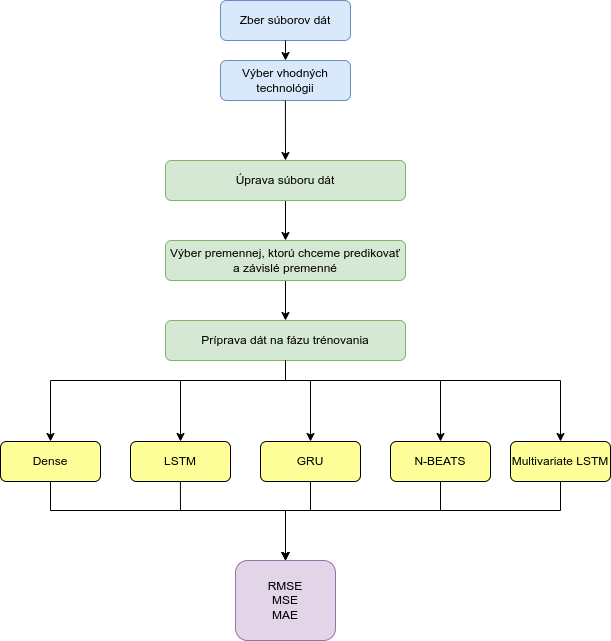

The diagram above was exported from draw.io. Its source (the exported page's mxGraphModel, read from the mxfile embedded in the PNG):
<mxGraphModel dx="1422" dy="708" grid="1" gridSize="10" guides="1" tooltips="1" connect="1" arrows="1" fold="1" page="1" pageScale="1" pageWidth="1169" pageHeight="827" math="0" shadow="0">
  <root>
    <mxCell id="0" />
    <mxCell id="1" parent="0" />
    <mxCell id="Mppyu9NVVGEAz6peYtVV-1" value="Zber súborov dát" style="rounded=1;whiteSpace=wrap;html=1;fillColor=#dae8fc;strokeColor=#6c8ebf;" parent="1" vertex="1">
      <mxGeometry x="510" y="120" width="130" height="40" as="geometry" />
    </mxCell>
    <mxCell id="Mppyu9NVVGEAz6peYtVV-2" value="Výber vhodných technológii" style="rounded=1;whiteSpace=wrap;html=1;fillColor=#dae8fc;strokeColor=#6c8ebf;" parent="1" vertex="1">
      <mxGeometry x="510" y="180" width="130" height="40" as="geometry" />
    </mxCell>
    <mxCell id="fCoeqvdtL3CEaHaNTrJE-5" value="" style="edgeStyle=orthogonalEdgeStyle;rounded=0;orthogonalLoop=1;jettySize=auto;html=1;" parent="1" source="Mppyu9NVVGEAz6peYtVV-4" target="Mppyu9NVVGEAz6peYtVV-5" edge="1">
      <mxGeometry relative="1" as="geometry" />
    </mxCell>
    <mxCell id="Mppyu9NVVGEAz6peYtVV-4" value="Úprava súboru dát" style="rounded=1;whiteSpace=wrap;html=1;fillColor=#d5e8d4;strokeColor=#82b366;" parent="1" vertex="1">
      <mxGeometry x="455" y="280" width="240" height="40" as="geometry" />
    </mxCell>
    <mxCell id="Mppyu9NVVGEAz6peYtVV-6" value="Príprava dát na fázu trénovania" style="rounded=1;whiteSpace=wrap;html=1;fillColor=#d5e8d4;strokeColor=#82b366;" parent="1" vertex="1">
      <mxGeometry x="455" y="440" width="240" height="40" as="geometry" />
    </mxCell>
    <mxCell id="Mppyu9NVVGEAz6peYtVV-7" value="LSTM" style="rounded=1;whiteSpace=wrap;html=1;fillColor=#FFFF99;" parent="1" vertex="1">
      <mxGeometry x="420" y="561" width="100" height="40" as="geometry" />
    </mxCell>
    <mxCell id="Mppyu9NVVGEAz6peYtVV-8" value="GRU" style="rounded=1;whiteSpace=wrap;html=1;fillColor=#FFFF99;" parent="1" vertex="1">
      <mxGeometry x="550" y="561" width="100" height="40" as="geometry" />
    </mxCell>
    <mxCell id="Mppyu9NVVGEAz6peYtVV-9" value="Dense" style="rounded=1;whiteSpace=wrap;html=1;fillColor=#FFFF99;" parent="1" vertex="1">
      <mxGeometry x="290" y="561" width="100" height="40" as="geometry" />
    </mxCell>
    <mxCell id="Mppyu9NVVGEAz6peYtVV-10" value="RMSE&lt;br&gt;MSE&lt;br&gt;MAE" style="rounded=1;whiteSpace=wrap;html=1;fillColor=#e1d5e7;strokeColor=#9673a6;" parent="1" vertex="1">
      <mxGeometry x="525" y="680" width="100" height="80" as="geometry" />
    </mxCell>
    <mxCell id="Mppyu9NVVGEAz6peYtVV-11" value="" style="endArrow=classic;html=1;rounded=0;entryX=0.5;entryY=0;entryDx=0;entryDy=0;exitX=0.5;exitY=1;exitDx=0;exitDy=0;" parent="1" source="Mppyu9NVVGEAz6peYtVV-1" target="Mppyu9NVVGEAz6peYtVV-2" edge="1">
      <mxGeometry width="50" height="50" relative="1" as="geometry">
        <mxPoint x="410" y="180" as="sourcePoint" />
        <mxPoint x="460" y="130" as="targetPoint" />
      </mxGeometry>
    </mxCell>
    <mxCell id="Mppyu9NVVGEAz6peYtVV-13" value="" style="endArrow=classic;html=1;rounded=0;entryX=0.5;entryY=0;entryDx=0;entryDy=0;exitX=0.5;exitY=1;exitDx=0;exitDy=0;" parent="1" target="Mppyu9NVVGEAz6peYtVV-4" edge="1">
      <mxGeometry width="50" height="50" relative="1" as="geometry">
        <mxPoint x="574.88" y="220" as="sourcePoint" />
        <mxPoint x="574.88" y="240" as="targetPoint" />
      </mxGeometry>
    </mxCell>
    <mxCell id="Mppyu9NVVGEAz6peYtVV-14" value="" style="endArrow=classic;html=1;rounded=0;entryX=0.5;entryY=0;entryDx=0;entryDy=0;exitX=0.5;exitY=1;exitDx=0;exitDy=0;" parent="1" source="Mppyu9NVVGEAz6peYtVV-6" target="Mppyu9NVVGEAz6peYtVV-7" edge="1">
      <mxGeometry width="50" height="50" relative="1" as="geometry">
        <mxPoint x="470" y="520.5" as="sourcePoint" />
        <mxPoint x="479.91999999999996" y="561" as="targetPoint" />
        <Array as="points">
          <mxPoint x="575" y="500" />
          <mxPoint x="470" y="500" />
        </Array>
      </mxGeometry>
    </mxCell>
    <mxCell id="Mppyu9NVVGEAz6peYtVV-15" value="" style="endArrow=classic;html=1;rounded=0;entryX=0.5;entryY=0;entryDx=0;entryDy=0;exitX=0.5;exitY=1;exitDx=0;exitDy=0;" parent="1" target="Mppyu9NVVGEAz6peYtVV-10" edge="1">
      <mxGeometry width="50" height="50" relative="1" as="geometry">
        <mxPoint x="469.88" y="601" as="sourcePoint" />
        <mxPoint x="665" y="680" as="targetPoint" />
        <Array as="points">
          <mxPoint x="470" y="630" />
          <mxPoint x="575" y="630" />
        </Array>
      </mxGeometry>
    </mxCell>
    <mxCell id="Mppyu9NVVGEAz6peYtVV-16" value="" style="endArrow=classic;html=1;rounded=0;entryX=0.5;entryY=0;entryDx=0;entryDy=0;exitX=0.5;exitY=1;exitDx=0;exitDy=0;" parent="1" source="Mppyu9NVVGEAz6peYtVV-6" target="Mppyu9NVVGEAz6peYtVV-9" edge="1">
      <mxGeometry width="50" height="50" relative="1" as="geometry">
        <mxPoint x="340" y="521" as="sourcePoint" />
        <mxPoint x="479.03999999999996" y="561" as="targetPoint" />
        <Array as="points">
          <mxPoint x="575" y="500" />
          <mxPoint x="340" y="500" />
        </Array>
      </mxGeometry>
    </mxCell>
    <mxCell id="Mppyu9NVVGEAz6peYtVV-17" value="" style="endArrow=classic;html=1;rounded=0;entryX=0.5;entryY=0;entryDx=0;entryDy=0;exitX=0.5;exitY=1;exitDx=0;exitDy=0;" parent="1" source="Mppyu9NVVGEAz6peYtVV-6" target="Mppyu9NVVGEAz6peYtVV-8" edge="1">
      <mxGeometry width="50" height="50" relative="1" as="geometry">
        <mxPoint x="600" y="521" as="sourcePoint" />
        <mxPoint x="499.91999999999996" y="581" as="targetPoint" />
        <Array as="points">
          <mxPoint x="575" y="500" />
          <mxPoint x="600" y="500" />
        </Array>
      </mxGeometry>
    </mxCell>
    <mxCell id="Mppyu9NVVGEAz6peYtVV-18" value="" style="endArrow=classic;html=1;rounded=0;entryX=0.5;entryY=0;entryDx=0;entryDy=0;exitX=0.5;exitY=1;exitDx=0;exitDy=0;" parent="1" source="Mppyu9NVVGEAz6peYtVV-8" target="Mppyu9NVVGEAz6peYtVV-10" edge="1">
      <mxGeometry width="50" height="50" relative="1" as="geometry">
        <mxPoint x="479.88" y="611" as="sourcePoint" />
        <mxPoint x="665" y="680" as="targetPoint" />
        <Array as="points">
          <mxPoint x="600" y="630" />
          <mxPoint x="575" y="630" />
        </Array>
      </mxGeometry>
    </mxCell>
    <mxCell id="Mppyu9NVVGEAz6peYtVV-19" value="" style="endArrow=classic;html=1;rounded=0;entryX=0.5;entryY=0;entryDx=0;entryDy=0;exitX=0.5;exitY=1;exitDx=0;exitDy=0;" parent="1" source="Mppyu9NVVGEAz6peYtVV-9" target="Mppyu9NVVGEAz6peYtVV-10" edge="1">
      <mxGeometry width="50" height="50" relative="1" as="geometry">
        <mxPoint x="489.88" y="621" as="sourcePoint" />
        <mxPoint x="665" y="680" as="targetPoint" />
        <Array as="points">
          <mxPoint x="340" y="630" />
          <mxPoint x="470" y="630" />
          <mxPoint x="575" y="630" />
        </Array>
      </mxGeometry>
    </mxCell>
    <mxCell id="Mppyu9NVVGEAz6peYtVV-23" value="" style="endArrow=classic;html=1;rounded=0;entryX=0.5;entryY=0;entryDx=0;entryDy=0;startArrow=none;" parent="1" source="Mppyu9NVVGEAz6peYtVV-5" target="Mppyu9NVVGEAz6peYtVV-6" edge="1">
      <mxGeometry width="50" height="50" relative="1" as="geometry">
        <mxPoint x="575" y="380" as="sourcePoint" />
        <mxPoint x="574.9000000000001" y="403.50000000000006" as="targetPoint" />
      </mxGeometry>
    </mxCell>
    <mxCell id="fCoeqvdtL3CEaHaNTrJE-1" value="Multivariate LSTM" style="rounded=1;whiteSpace=wrap;html=1;fillColor=#FFFF99;" parent="1" vertex="1">
      <mxGeometry x="800" y="561" width="100" height="40" as="geometry" />
    </mxCell>
    <mxCell id="Mppyu9NVVGEAz6peYtVV-5" value="Výber premennej, ktorú chceme predikovať a závislé premenné" style="rounded=1;whiteSpace=wrap;html=1;fillColor=#d5e8d4;strokeColor=#82b366;" parent="1" vertex="1">
      <mxGeometry x="455" y="360" width="240" height="40" as="geometry" />
    </mxCell>
    <mxCell id="fCoeqvdtL3CEaHaNTrJE-6" value="" style="endArrow=classic;html=1;rounded=0;entryX=0.5;entryY=0;entryDx=0;entryDy=0;" parent="1" target="fCoeqvdtL3CEaHaNTrJE-1" edge="1">
      <mxGeometry width="50" height="50" relative="1" as="geometry">
        <mxPoint x="570" y="500" as="sourcePoint" />
        <mxPoint x="555" y="540.5" as="targetPoint" />
        <Array as="points">
          <mxPoint x="850" y="500" />
        </Array>
      </mxGeometry>
    </mxCell>
    <mxCell id="fCoeqvdtL3CEaHaNTrJE-9" value="" style="endArrow=classic;html=1;rounded=0;entryX=0.5;entryY=0;entryDx=0;entryDy=0;exitX=0.5;exitY=1;exitDx=0;exitDy=0;" parent="1" source="fCoeqvdtL3CEaHaNTrJE-1" target="Mppyu9NVVGEAz6peYtVV-10" edge="1">
      <mxGeometry width="50" height="50" relative="1" as="geometry">
        <mxPoint x="610" y="611" as="sourcePoint" />
        <mxPoint x="665" y="680" as="targetPoint" />
        <Array as="points">
          <mxPoint x="850" y="630" />
          <mxPoint x="575" y="630" />
        </Array>
      </mxGeometry>
    </mxCell>
    <mxCell id="JTDtqNGtlDQ61FMVckbY-1" value="N-BEATS" style="rounded=1;whiteSpace=wrap;html=1;fillColor=#FFFF99;" parent="1" vertex="1">
      <mxGeometry x="680" y="561" width="100" height="40" as="geometry" />
    </mxCell>
    <mxCell id="JTDtqNGtlDQ61FMVckbY-2" value="" style="endArrow=classic;html=1;rounded=0;entryX=0.5;entryY=0;entryDx=0;entryDy=0;" parent="1" target="JTDtqNGtlDQ61FMVckbY-1" edge="1">
      <mxGeometry width="50" height="50" relative="1" as="geometry">
        <mxPoint x="730" y="500" as="sourcePoint" />
        <mxPoint x="810" y="400" as="targetPoint" />
      </mxGeometry>
    </mxCell>
    <mxCell id="JTDtqNGtlDQ61FMVckbY-3" value="" style="endArrow=classic;html=1;rounded=0;exitX=0.5;exitY=1;exitDx=0;exitDy=0;entryX=0.5;entryY=0;entryDx=0;entryDy=0;" parent="1" source="JTDtqNGtlDQ61FMVckbY-1" target="Mppyu9NVVGEAz6peYtVV-10" edge="1">
      <mxGeometry width="50" height="50" relative="1" as="geometry">
        <mxPoint x="740" y="710" as="sourcePoint" />
        <mxPoint x="730" y="630" as="targetPoint" />
        <Array as="points">
          <mxPoint x="730" y="630" />
          <mxPoint x="575" y="630" />
        </Array>
      </mxGeometry>
    </mxCell>
  </root>
</mxGraphModel>